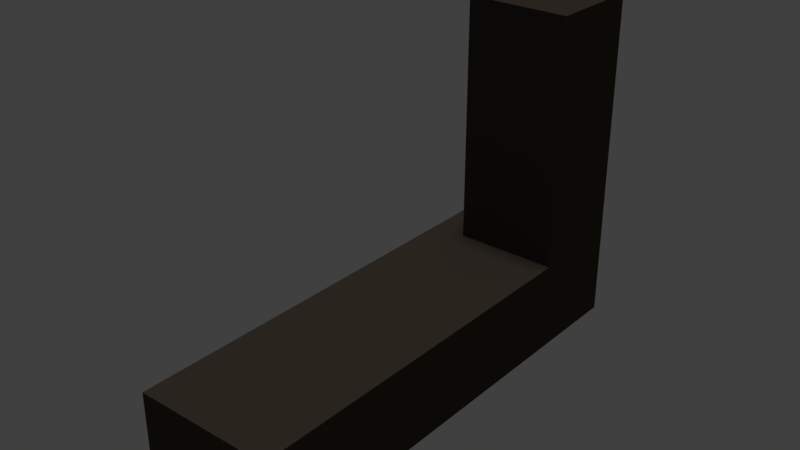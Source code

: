 # Source: table_03_mockup.blend  (saved by Blender 2.78.0; exported with 4.5.12 LTS)
import bpy
from mathutils import Matrix  # noqa: F401  (used for matrix-valued properties, if any)

bpy.ops.wm.read_factory_settings(use_empty=True)
scene = bpy.context.scene
scene.name = 'Scene'

# ---- collections
col_collection_1 = bpy.data.collections.new('Collection 1'); scene.collection.children.link(col_collection_1)

# ---- materials (node trees are filled in below, after node groups)
mat_table_03_material = bpy.data.materials.new('table_03_material')
mat_table_03_material.alpha_threshold = 0.0
mat_table_03_material.use_transparent_shadow = False
mat_table_03_material.diffuse_color = (0.06072, 0.04792, 0.03617, 1.0)
mat_table_03_material.roughness = 0.5
mat_table_03_material.specular_intensity = 0.0

# ---- material node trees

# ---- world
world_world = bpy.data.worlds.new('World'); scene.world = world_world
world_world.color = (0.05088, 0.05088, 0.05088)
world_world.use_sun_shadow = False
world_world.sun_shadow_jitter_overblur = 0.0
world_world.cycles.sampling_method = 'MANUAL'

# ---- lights
light_hemi_001 = bpy.data.lights.new('Hemi.001', 'SUN')
light_hemi_001.transmission_factor = 0.0
light_hemi_001.angle = 0.1993
light_hemi_001.energy = 0.5
light_hemi_001.shadow_buffer_clip_start = 0.5
light_hemi_001.shadow_soft_size = 0.1
light_hemi_001.shadow_cascade_max_distance = 1000.0
light_hemi = bpy.data.lights.new('Hemi', 'SUN')
light_hemi.transmission_factor = 0.0
light_hemi.angle = 0.1993
light_hemi.energy = 1.0
light_hemi.shadow_buffer_clip_start = 0.5
light_hemi.shadow_soft_size = 0.1
light_hemi.shadow_cascade_max_distance = 1000.0

# ---- meshes
me_plane = bpy.data.meshes.new('Plane')
me_plane.from_pydata([(0.2356, -0.7978, 0.0), (-0.3441, -0.7978, 0.0), (0.2356, 0.7978, 0.0), (-0.3441, 0.7978, 0.0), (0.2356, 0.7978, 0.3774), (0.2356, -0.7978, 0.3774), (-0.3441, -0.7978, 0.3774), (-0.3441, 0.7978, 0.3774), (-0.3441, -0.7463, 0.05479), (-0.3441, 0.7463, 0.05479), (-0.3441, -0.7463, 0.3226), (-0.3441, 0.7463, 0.3226), (0.2356, -0.7978, 0.1666), (0.2356, -0.7978, 0.2108), (0.2356, 0.7978, 0.2108), (0.2356, 0.7978, 0.1666), (-0.3441, 0.7978, 0.2108), (-0.3441, 0.7978, 0.1666), (-0.3441, -0.7978, 0.1666), (-0.3441, -0.7978, 0.2108), (-0.3441, 0.7463, 0.2108), (-0.3441, 0.7463, 0.1666), (-0.3441, -0.7463, 0.1666), (-0.3441, -0.7463, 0.2108), (0.2356, 0.287, 0.0), (0.2356, -0.287, 0.0), (-0.3441, -0.287, 0.0), (-0.3441, 0.287, 0.0), (0.2356, 0.287, 0.3774), (0.2356, -0.287, 0.3774), (-0.3441, -0.287, 0.3774), (-0.3441, 0.287, 0.3774), (-0.3441, -0.287, 0.05479), (-0.3441, 0.287, 0.05479), (-0.3441, -0.287, 0.3226), (-0.3441, 0.287, 0.3226), (-0.3441, 0.287, 0.1666), (-0.3441, -0.287, 0.1666), (-0.3441, 0.287, 0.2108), (-0.3441, -0.287, 0.2108), (0.2356, -0.287, 0.1666), (0.2356, 0.287, 0.1666), (0.2356, -0.287, 0.2108), (0.2356, 0.287, 0.2108), (0.2356, 0.2179, 0.0), (0.2356, -0.2179, 0.0), (-0.3441, -0.2179, 0.0), (-0.3441, 0.2179, 0.0), (0.2356, 0.2179, 0.3774), (0.2356, -0.2179, 0.3774), (-0.3441, -0.2179, 0.3774), (-0.3441, 0.2179, 0.3774), (-0.3441, -0.2179, 0.05479), (-0.3441, 0.2179, 0.05479), (-0.3441, -0.2179, 0.3226), (-0.3441, 0.2179, 0.3226), (-0.3441, 0.2179, 0.1666), (-0.3441, -0.2179, 0.1666), (-0.3441, 0.2179, 0.2108), (-0.3441, -0.2179, 0.2108), (0.2356, -0.2179, 0.1666), (0.2356, 0.2179, 0.1666), (0.2356, -0.2179, 0.2108), (0.2356, 0.2179, 0.2108), (0.09192, 0.287, 0.05479), (0.09192, 0.7463, 0.05479), (0.09192, 0.287, 0.3226), (0.09192, 0.7463, 0.3226), (0.09192, 0.7463, 0.1666), (0.09192, -0.7463, 0.2108), (0.09192, -0.7463, 0.3226), (0.09192, 0.7463, 0.2108), (0.09192, -0.7463, 0.05479), (0.09192, -0.7463, 0.1666), (0.09192, -0.287, 0.1666), (0.09192, -0.287, 0.2108), (0.09192, -0.287, 0.05479), (0.09192, -0.287, 0.3226), (0.09192, 0.287, 0.1666), (0.09192, 0.287, 0.2108), (0.09192, -0.2179, 0.05479), (0.09192, 0.2179, 0.05479), (0.09192, -0.2179, 0.3226), (0.09192, 0.2179, 0.3226), (0.09192, 0.2179, 0.1666), (0.09192, -0.2179, 0.1666), (0.09192, 0.2179, 0.2108), (0.09192, -0.2179, 0.2108), (-0.3441, 1.206, 0.0), (0.2356, 1.206, 0.0), (-0.3441, 1.206, 0.3774), (0.2356, 1.206, 0.3774), (0.2356, 1.206, 0.1666), (-0.3441, 1.206, 0.1666), (0.2356, 1.206, 0.2108), (-0.3441, 1.206, 0.2108), (-0.3441, 1.153, 0.3774), (-0.3441, 0.851, 0.3774), (-0.3441, 0.851, 0.2108), (-0.3441, 1.153, 0.2108), (0.2356, 0.851, 0.3774), (0.2356, 1.153, 0.3774), (0.2356, 1.153, 0.2108), (0.2356, 0.851, 0.2108), (0.2356, 0.851, 0.1666), (0.2356, 1.153, 0.1666), (0.2356, 1.153, 0.0), (0.2356, 0.851, 0.0), (-0.3441, 0.851, 0.1666), (-0.3441, 1.153, 0.1666), (-0.3441, 1.153, 0.0), (-0.3441, 0.851, 0.0), (0.2356, 0.7978, 1.418), (0.2356, 1.206, 1.418), (0.2356, 1.153, 1.418), (0.2356, 0.851, 1.418), (0.2356, 0.7978, 1.137), (0.2356, 0.7978, 1.074), (0.2356, 0.7978, 0.7207), (0.2356, 0.7978, 0.6583), (0.2356, 0.851, 1.137), (0.2356, 0.851, 1.074), (0.2356, 0.851, 0.7207), (0.2356, 0.851, 0.6583), (0.2356, 1.206, 0.6583), (0.2356, 1.206, 0.7207), (0.2356, 1.206, 1.074), (0.2356, 1.206, 1.137), (0.2356, 1.153, 1.137), (0.2356, 1.153, 1.074), (0.2356, 1.153, 0.7207), (0.2356, 1.153, 0.6583), (0.2356, 1.206, 1.364), (0.2356, 0.7978, 1.364), (0.2356, 0.851, 1.364), (0.2356, 1.153, 1.364), (-0.1991, -0.7978, 0.0), (-0.1991, 0.7978, 0.0), (-0.1991, -0.7978, 0.3774), (-0.3441, 1.14, 0.1725), (-0.1991, -0.7978, 0.1666), (-0.1991, -0.7978, 0.2108), (-0.1991, -0.287, 0.3774), (-0.1991, 0.287, 0.3774), (-0.1991, -0.287, 0.0), (-0.1991, 0.287, 0.0), (-0.1991, -0.2179, 0.0), (-0.1991, 0.2179, 0.0), (-0.1991, -0.2179, 0.3774), (-0.1991, 0.2179, 0.3774), (-0.1991, 1.206, 0.0), (-0.3441, 0.8638, 0.1725), (-0.1991, 1.206, 0.1666), (-0.1991, 1.206, 0.2108), (-0.1991, 0.851, 0.0), (-0.1991, 1.153, 0.0), (-0.1991, 0.7978, 1.418), (-0.1991, 1.206, 1.418), (-0.1991, 0.851, 1.418), (-0.1991, 1.153, 1.418), (-0.1991, 1.206, 0.6583), (-0.1991, 1.206, 0.7207), (-0.1991, 1.206, 1.074), (-0.1991, 1.206, 1.137), (-0.1991, 0.7978, 0.6583), (-0.1991, 0.7978, 0.7207), (-0.1991, 0.7978, 1.074), (-0.1991, 0.7978, 1.137), (-0.1991, 1.206, 1.364), (-0.1991, 0.7978, 1.364), (-0.1991, 0.7978, 0.3774), (-0.1991, 1.206, 0.3774), (-0.1991, 1.153, 0.3774), (-0.1991, 0.851, 0.3774), (-0.3441, 1.14, 0.2049), (-0.3441, 0.8638, 0.2049), (-0.1991, 1.153, 0.6583), (-0.1991, 0.851, 0.6583), (-0.1991, 1.153, 0.7207), (-0.1991, 0.851, 0.7207), (-0.1991, 1.153, 1.074), (-0.1991, 0.851, 1.074), (-0.1991, 1.153, 1.137), (-0.1991, 0.851, 1.137), (-0.1991, 1.153, 1.364), (-0.1991, 0.851, 1.364), (-0.3441, 0.8638, 0.3268), (-0.3441, 1.14, 0.3268), (-0.3441, 1.14, 0.05053), (-0.3441, 0.8638, 0.05053), (-0.3267, 1.14, 0.2049), (-0.3267, 1.14, 0.3268), (-0.3267, 0.8638, 0.2049), (-0.3267, 0.8638, 0.3268), (-0.3267, 1.14, 0.1725), (-0.3267, 0.8638, 0.1725), (-0.3267, 1.14, 0.05053), (-0.3267, 0.8638, 0.05053), (0.1117, 1.153, 0.3774), (0.1117, 0.851, 0.3774), (0.1117, 1.153, 0.6583), (0.1117, 0.8511, 0.6583), (0.1117, 1.153, 0.7207), (0.1117, 0.8511, 0.7207), (0.1117, 1.153, 1.074), (0.1117, 0.8511, 1.074), (0.1117, 1.153, 1.137), (0.1117, 0.8511, 1.137), (0.1117, 1.153, 1.364), (0.1117, 0.8511, 1.364)], [], [(145, 27, 3, 137), (143, 170, 7, 31), (42, 29, 5, 13), (106, 89, 92, 105), (141, 138, 6, 19), (18, 22, 8, 1), (54, 82, 87, 59), (16, 20, 11, 7), (30, 34, 10, 6), (27, 33, 9, 3), (3, 9, 21, 17), (17, 21, 20, 16), (38, 79, 71, 20), (36, 38, 20, 21), (6, 10, 23, 19), (19, 23, 22, 18), (136, 140, 18, 1), (140, 141, 19, 18), (102, 94, 91, 101), (96, 90, 95, 99), (25, 40, 12, 0), (40, 42, 13, 12), (15, 14, 43, 41), (60, 62, 42, 40), (2, 15, 41, 24), (45, 60, 40, 25), (22, 23, 39, 37), (56, 58, 38, 36), (55, 83, 82, 54), (53, 56, 36, 33), (1, 8, 32, 26), (47, 53, 33, 27), (7, 11, 35, 31), (50, 54, 34, 30), (53, 81, 84, 56), (58, 55, 35, 38), (14, 4, 28, 43), (62, 49, 29, 42), (138, 142, 30, 6), (149, 143, 31, 51), (136, 1, 26, 144), (147, 47, 27, 145), (144, 26, 46, 146), (146, 46, 47, 147), (142, 148, 50, 30), (148, 149, 51, 50), (43, 28, 48, 63), (63, 48, 49, 62), (39, 34, 54, 59), (20, 71, 67, 11), (31, 35, 55, 51), (51, 55, 54, 50), (26, 32, 52, 46), (46, 52, 53, 47), (32, 37, 57, 52), (11, 67, 66, 35), (37, 39, 59, 57), (57, 59, 58, 56), (24, 41, 61, 44), (44, 61, 60, 45), (41, 43, 63, 61), (61, 63, 62, 60), (79, 66, 67, 71), (64, 78, 68, 65), (72, 73, 74, 76), (69, 70, 77, 75), (87, 82, 83, 86), (80, 85, 84, 81), (9, 65, 68, 21), (58, 86, 83, 55), (10, 70, 69, 23), (8, 72, 76, 32), (22, 73, 72, 8), (56, 84, 85, 57), (39, 75, 77, 34), (34, 77, 70, 10), (59, 87, 86, 58), (35, 66, 79, 38), (32, 76, 74, 37), (52, 80, 81, 53), (21, 68, 78, 36), (36, 78, 64, 33), (37, 74, 73, 22), (33, 64, 65, 9), (57, 85, 80, 52), (23, 69, 75, 39), (153, 171, 91, 94), (150, 152, 92, 89), (152, 153, 94, 92), (99, 95, 93, 109), (155, 150, 89, 106), (105, 92, 94, 102), (109, 93, 88, 110), (17, 108, 111, 3), (110, 188, 139, 109), (15, 104, 103, 14), (104, 105, 102, 103), (137, 154, 107, 2), (154, 155, 106, 107), (16, 98, 108, 17), (96, 187, 186, 97), (7, 97, 98, 16), (109, 139, 174, 99), (14, 103, 100, 4), (103, 102, 101, 100), (2, 107, 104, 15), (107, 106, 105, 104), (134, 115, 112, 133), (168, 157, 113, 132), (135, 114, 115, 134), (132, 113, 114, 135), (91, 124, 131, 101), (124, 125, 130, 131), (125, 126, 129, 130), (126, 127, 128, 129), (101, 131, 123, 100), (131, 130, 122, 123), (130, 129, 121, 122), (129, 128, 120, 121), (171, 160, 124, 91), (160, 161, 125, 124), (161, 162, 126, 125), (162, 163, 127, 126), (100, 123, 119, 4), (123, 122, 118, 119), (122, 121, 117, 118), (121, 120, 116, 117), (127, 132, 135, 128), (128, 135, 134, 120), (163, 168, 132, 127), (120, 134, 133, 116), (116, 133, 169, 167), (117, 116, 167, 166), (118, 117, 166, 165), (119, 118, 165, 164), (4, 119, 164, 170), (115, 114, 159, 158), (112, 115, 158, 156), (114, 113, 157, 159), (133, 112, 156, 169), (111, 110, 155, 154), (3, 111, 154, 137), (110, 88, 150, 155), (93, 95, 153, 152), (88, 93, 152, 150), (95, 90, 171, 153), (49, 48, 149, 148), (29, 49, 148, 142), (45, 146, 147, 44), (25, 144, 146, 45), (44, 147, 145, 24), (0, 136, 144, 25), (48, 28, 143, 149), (5, 29, 142, 138), (12, 13, 141, 140), (0, 12, 140, 136), (13, 5, 138, 141), (28, 4, 170, 143), (24, 145, 137, 2), (97, 173, 172, 96), (96, 172, 171, 90), (7, 170, 173, 97), (172, 176, 160, 171), (176, 178, 161, 160), (178, 180, 162, 161), (180, 182, 163, 162), (182, 184, 168, 163), (184, 159, 157, 168), (169, 156, 158, 185), (185, 158, 159, 184), (167, 169, 185, 183), (184, 208, 209, 185), (166, 167, 183, 181), (181, 183, 182, 180), (165, 166, 181, 179), (178, 202, 204, 180), (164, 165, 179, 177), (177, 179, 178, 176), (170, 164, 177, 173), (180, 204, 205, 181), (186, 193, 192, 175), (175, 192, 195, 151), (188, 196, 194, 139), (111, 189, 188, 110), (97, 186, 175, 98), (98, 175, 151, 108), (108, 151, 189, 111), (99, 174, 187, 96), (195, 194, 196, 197), (192, 190, 194, 195), (193, 191, 190, 192), (174, 190, 191, 187), (151, 195, 197, 189), (139, 194, 190, 174), (187, 191, 193, 186), (189, 197, 196, 188), (207, 209, 208, 206), (203, 205, 204, 202), (199, 201, 200, 198), (172, 198, 200, 176), (179, 203, 202, 178), (173, 199, 198, 172), (183, 207, 206, 182), (185, 209, 207, 183), (176, 200, 201, 177), (181, 205, 203, 179), (177, 201, 199, 173), (182, 206, 208, 184)])
_uv = me_plane.uv_layers.new(name='UVMap')
_uv.uv.foreach_set('vector', [0.4119, 0.2425, 0.3737, 0.2425, 0.3737, 0.1078, 0.4119, 0.1078, 0.641, 0.2425, 0.641, 0.1078, 0.6792, 0.1078, 0.6792, 0.2425, 0.05556, 0.3939, 0.09946, 0.3939, 0.09946, 0.5286, 0.05556, 0.5286, 0.0, 0.01405, 3.014e-09, 0.0, 0.0439, 0.0, 0.0439, 0.01405, 0.2662, 0.5668, 0.2223, 0.5668, 0.2223, 0.5286, 0.2662, 0.5286, 0.7231, 0.374, 0.7231, 0.3875, 0.6937, 0.3875, 0.6792, 0.374, 0.1122, 0.885, 0.1122, 1.0, 0.0827, 1.0, 0.0827, 0.885, 0.7348, 0.7948, 0.7348, 0.7812, 0.7642, 0.7812, 0.7787, 0.7948, 0.7787, 0.5087, 0.7642, 0.5087, 0.7642, 0.3875, 0.7787, 0.374, 0.6792, 0.6601, 0.6937, 0.6601, 0.6937, 0.7812, 0.6792, 0.7948, 0.6792, 0.7948, 0.6937, 0.7812, 0.7231, 0.7812, 0.7231, 0.7948, 0.7231, 0.7948, 0.7231, 0.7812, 0.7348, 0.7812, 0.7348, 0.7948, 0.5515, 0.892, 0.4366, 0.892, 0.4366, 0.7709, 0.5515, 0.7709, 0.7231, 0.6601, 0.7348, 0.6601, 0.7348, 0.7812, 0.7231, 0.7812, 0.7787, 0.374, 0.7642, 0.3875, 0.7348, 0.3875, 0.7348, 0.374, 0.7348, 0.374, 0.7348, 0.3875, 0.7231, 0.3875, 0.7231, 0.374, 0.3217, 0.5668, 0.2778, 0.5668, 0.2778, 0.5286, 0.3217, 0.5286, 0.2778, 0.5668, 0.2662, 0.5668, 0.2662, 0.5286, 0.2778, 0.5286, 0.05556, 0.01405, 0.05556, 0.0, 0.09946, 0.0, 0.09946, 0.01405, 0.7787, 0.8885, 0.7787, 0.9026, 0.7348, 0.9026, 0.7348, 0.8885, 1.872e-08, 0.3939, 0.0439, 0.3939, 0.0439, 0.5286, 2.043e-08, 0.5286, 0.0439, 0.3939, 0.05556, 0.3939, 0.05556, 0.5286, 0.0439, 0.5286, 0.0439, 0.1078, 0.05556, 0.1078, 0.05556, 0.2425, 0.0439, 0.2425, 0.0439, 0.3757, 0.05556, 0.3757, 0.05556, 0.3939, 0.0439, 0.3939, 6.737e-09, 0.1078, 0.0439, 0.1078, 0.0439, 0.2425, 8.446e-09, 0.2425, 1.616e-08, 0.3757, 0.0439, 0.3757, 0.0439, 0.3939, 1.872e-08, 0.3939, 0.7231, 0.3875, 0.7348, 0.3875, 0.7348, 0.5087, 0.7231, 0.5087, 0.7231, 0.6419, 0.7348, 0.6419, 0.7348, 0.6601, 0.7231, 0.6601, 0.7787, 0.7189, 0.7787, 0.6039, 0.8936, 0.6039, 0.8936, 0.7189, 0.6937, 0.6419, 0.7231, 0.6419, 0.7231, 0.6601, 0.6937, 0.6601, 0.6792, 0.374, 0.6937, 0.3875, 0.6937, 0.5087, 0.6792, 0.5087, 0.6792, 0.6419, 0.6937, 0.6419, 0.6937, 0.6601, 0.6792, 0.6601, 0.7787, 0.7948, 0.7642, 0.7812, 0.7642, 0.6601, 0.7787, 0.6601, 0.7787, 0.5269, 0.7642, 0.5269, 0.7642, 0.5087, 0.7787, 0.5087, 0.982, 0.6836, 0.982, 0.7986, 0.9525, 0.7986, 0.9525, 0.6836, 0.7348, 0.6419, 0.7642, 0.6419, 0.7642, 0.6601, 0.7348, 0.6601, 0.05556, 0.1078, 0.09946, 0.1078, 0.09946, 0.2425, 0.05556, 0.2425, 0.05556, 0.3757, 0.09946, 0.3757, 0.09946, 0.3939, 0.05556, 0.3939, 0.641, 0.5286, 0.641, 0.3939, 0.6792, 0.3939, 0.6792, 0.5286, 0.641, 0.2607, 0.641, 0.2425, 0.6792, 0.2425, 0.6792, 0.2607, 0.4119, 0.5286, 0.3737, 0.5286, 0.3737, 0.3939, 0.4119, 0.3939, 0.4119, 0.2607, 0.3737, 0.2607, 0.3737, 0.2425, 0.4119, 0.2425, 0.4119, 0.3939, 0.3737, 0.3939, 0.3737, 0.3757, 0.4119, 0.3757, 0.4119, 0.3757, 0.3737, 0.3757, 0.3737, 0.2607, 0.4119, 0.2607, 0.641, 0.3939, 0.641, 0.3757, 0.6792, 0.3757, 0.6792, 0.3939, 0.641, 0.3757, 0.641, 0.2607, 0.6792, 0.2607, 0.6792, 0.3757, 0.05556, 0.2425, 0.09946, 0.2425, 0.09946, 0.2607, 0.05556, 0.2607, 0.05556, 0.2607, 0.09946, 0.2607, 0.09946, 0.3757, 0.05556, 0.3757, 0.7348, 0.5087, 0.7642, 0.5087, 0.7642, 0.5269, 0.7348, 0.5269, 0.9705, 0.1211, 0.9705, 0.2361, 0.9411, 0.2361, 0.9411, 0.1211, 0.7787, 0.6601, 0.7642, 0.6601, 0.7642, 0.6419, 0.7787, 0.6419, 0.7787, 0.6419, 0.7642, 0.6419, 0.7642, 0.5269, 0.7787, 0.5269, 0.6792, 0.5087, 0.6937, 0.5087, 0.6937, 0.5269, 0.6792, 0.5269, 0.6792, 0.5269, 0.6937, 0.5269, 0.6937, 0.6419, 0.6792, 0.6419, 0.6937, 0.5087, 0.7231, 0.5087, 0.7231, 0.5269, 0.6937, 0.5269, 0.4366, 0.5286, 0.5515, 0.5286, 0.5515, 0.6497, 0.4366, 0.6497, 0.7231, 0.5087, 0.7348, 0.5087, 0.7348, 0.5269, 0.7231, 0.5269, 0.7231, 0.5269, 0.7348, 0.5269, 0.7348, 0.6419, 0.7231, 0.6419, 8.446e-09, 0.2425, 0.0439, 0.2425, 0.0439, 0.2607, 1.297e-08, 0.2607, 1.297e-08, 0.2607, 0.0439, 0.2607, 0.0439, 0.3757, 1.616e-08, 0.3757, 0.0439, 0.2425, 0.05556, 0.2425, 0.05556, 0.2607, 0.0439, 0.2607, 0.0439, 0.2607, 0.05556, 0.2607, 0.05556, 0.3757, 0.0439, 0.3757, 0.923, 0.6959, 0.8936, 0.6959, 0.8936, 0.5748, 0.923, 0.5748, 0.8936, 0.4536, 0.923, 0.4536, 0.923, 0.5748, 0.8936, 0.5748, 0.9411, 0.2423, 0.9116, 0.2423, 0.9116, 0.1211, 0.9411, 0.1211, 0.9116, 0.0, 0.9411, 0.0, 0.9411, 0.1211, 0.9116, 0.1211, 0.1426, 1.0, 0.1132, 1.0, 0.1132, 0.885, 0.1426, 0.885, 1.0, 0.115, 0.9705, 0.115, 0.9705, 3.93e-09, 1.0, 0.0, 0.9525, 0.4536, 0.9525, 0.5686, 0.923, 0.5686, 0.923, 0.4536, 0.9411, 0.3511, 0.9411, 0.2361, 0.9705, 0.2361, 0.9705, 0.3511, 0.9116, 0.3573, 0.9116, 0.2423, 0.9411, 0.2423, 0.9411, 0.3573, 0.4366, 0.6497, 0.5515, 0.6497, 0.5515, 0.7709, 0.4366, 0.7709, 0.9525, 0.5748, 0.9525, 0.6898, 0.923, 0.6898, 0.923, 0.5748, 0.6664, 0.7709, 0.6664, 0.8859, 0.5515, 0.8859, 0.5515, 0.7709, 0.9525, 0.5686, 0.9525, 0.4536, 0.982, 0.4536, 0.982, 0.5686, 0.6664, 0.7709, 0.5515, 0.7709, 0.5515, 0.6497, 0.6664, 0.6497, 0.8936, 0.374, 0.8936, 0.4889, 0.7787, 0.4889, 0.7787, 0.374, 0.9857, 0.8336, 0.9857, 0.9486, 0.9562, 0.9486, 0.9562, 0.8336, 0.982, 0.5686, 0.982, 0.6836, 0.9525, 0.6836, 0.9525, 0.5686, 0.8936, 0.4889, 0.8936, 0.6039, 0.7787, 0.6039, 0.7787, 0.4889, 0.3217, 0.5286, 0.4366, 0.5286, 0.4366, 0.6497, 0.3217, 0.6497, 0.9268, 0.9486, 0.9268, 0.8336, 0.9562, 0.8336, 0.9562, 0.9486, 0.4366, 0.7709, 0.3217, 0.7709, 0.3217, 0.6497, 0.4366, 0.6497, 0.4366, 0.892, 0.3217, 0.892, 0.3217, 0.7709, 0.4366, 0.7709, 0.9411, 0.115, 0.9411, 1.965e-09, 0.9705, 0.0, 0.9705, 0.115, 0.5515, 0.5286, 0.6664, 0.5286, 0.6664, 0.6497, 0.5515, 0.6497, 0.7174, 0.3184, 0.7174, 0.2744, 0.832, 0.2744, 0.832, 0.3184, 0.7174, 0.374, 0.7174, 0.33, 0.832, 0.33, 0.832, 0.374, 0.7174, 0.33, 0.7174, 0.3184, 0.832, 0.3184, 0.832, 0.33, 0.7348, 0.8885, 0.7348, 0.9026, 0.7231, 0.9026, 0.7231, 0.8885, 0.4119, 0.01405, 0.4119, 6.288e-08, 0.5265, 0.0, 0.5265, 0.01405, 0.0439, 0.01405, 0.0439, 0.0, 0.05556, 0.0, 0.05556, 0.01405, 0.7231, 0.8885, 0.7231, 0.9026, 0.6792, 0.9026, 0.6792, 0.8885, 0.7231, 0.7948, 0.7231, 0.8088, 0.6792, 0.8088, 0.6792, 0.7948, 0.6792, 0.8885, 0.6925, 0.8851, 0.7247, 0.8851, 0.7231, 0.8885, 0.0439, 0.1078, 0.0439, 0.09372, 0.05556, 0.09372, 0.05556, 0.1078, 0.0439, 0.09372, 0.0439, 0.01405, 0.05556, 0.01405, 0.05556, 0.09372, 0.4119, 0.1078, 0.4119, 0.09372, 0.5265, 0.09372, 0.5265, 0.1078, 0.4119, 0.09372, 0.4119, 0.01405, 0.5265, 0.01405, 0.5265, 0.09372, 0.7348, 0.7948, 0.7348, 0.8088, 0.7231, 0.8088, 0.7231, 0.7948, 0.7787, 0.8885, 0.7654, 0.8851, 0.7654, 0.8122, 0.7787, 0.8088, 0.7787, 0.7948, 0.7787, 0.8088, 0.7348, 0.8088, 0.7348, 0.7948, 0.7231, 0.8885, 0.7247, 0.8851, 0.7332, 0.8851, 0.7348, 0.8885, 0.05556, 0.1078, 0.05556, 0.09372, 0.09946, 0.09372, 0.09946, 0.1078, 0.05556, 0.09372, 0.05556, 0.01405, 0.09946, 0.01405, 0.09946, 0.09372, 6.737e-09, 0.1078, 3.86e-09, 0.09372, 0.0439, 0.09372, 0.0439, 0.1078, 3.86e-09, 0.09372, 0.0, 0.01405, 0.0439, 0.01405, 0.0439, 0.09372, 0.3596, 0.09372, 0.3737, 0.09372, 0.3737, 0.1078, 0.3596, 0.1078, 0.7174, 0.01411, 0.7174, 0.0, 0.832, 0.0, 0.832, 0.01411, 0.3596, 0.01405, 0.3737, 0.01405, 0.3737, 0.09372, 0.3596, 0.09372, 0.3596, 0.0, 0.3737, 0.0, 0.3737, 0.01405, 0.3596, 0.01405, 0.09946, 0.0, 0.1735, 0.0, 0.1735, 0.01405, 0.09946, 0.01405, 0.1735, 0.0, 0.19, 0.0, 0.19, 0.01405, 0.1735, 0.01405, 0.19, 0.0, 0.2832, 0.0, 0.2832, 0.01405, 0.19, 0.01405, 0.2832, 0.0, 0.2996, 0.0, 0.2996, 0.01405, 0.2832, 0.01405, 0.09946, 0.01405, 0.1735, 0.01405, 0.1735, 0.09372, 0.09946, 0.09372, 0.1735, 0.01405, 0.19, 0.01405, 0.19, 0.09372, 0.1735, 0.09372, 0.19, 0.01405, 0.2832, 0.01405, 0.2832, 0.09372, 0.19, 0.09372, 0.2832, 0.01405, 0.2996, 0.01405, 0.2996, 0.09372, 0.2832, 0.09372, 0.7174, 0.2744, 0.7174, 0.2003, 0.832, 0.2003, 0.832, 0.2744, 0.7174, 0.2003, 0.7174, 0.1839, 0.832, 0.1839, 0.832, 0.2003, 0.7174, 0.1839, 0.7174, 0.09056, 0.832, 0.09056, 0.832, 0.1839, 0.7174, 0.09056, 0.7174, 0.07409, 0.832, 0.07409, 0.832, 0.09056, 0.09946, 0.09372, 0.1735, 0.09372, 0.1735, 0.1078, 0.09946, 0.1078, 0.1735, 0.09372, 0.19, 0.09372, 0.19, 0.1078, 0.1735, 0.1078, 0.19, 0.09372, 0.2832, 0.09372, 0.2832, 0.1078, 0.19, 0.1078, 0.2832, 0.09372, 0.2996, 0.09372, 0.2996, 0.1078, 0.2832, 0.1078, 0.2996, 0.0, 0.3596, 0.0, 0.3596, 0.01405, 0.2996, 0.01405, 0.2996, 0.01405, 0.3596, 0.01405, 0.3596, 0.09372, 0.2996, 0.09372, 0.7174, 0.07409, 0.7174, 0.01411, 0.832, 0.01411, 0.832, 0.07409, 0.2996, 0.09372, 0.3596, 0.09372, 0.3596, 0.1078, 0.2996, 0.1078, 0.1146, 0.7289, 0.1146, 0.7889, 7.855e-09, 0.7889, 3.927e-09, 0.7289, 0.1146, 0.7125, 0.1146, 0.7289, 3.927e-09, 0.7289, 3.927e-09, 0.7125, 0.1146, 0.6192, 0.1146, 0.7125, 3.927e-09, 0.7125, 0.0, 0.6192, 0.1146, 0.6027, 0.1146, 0.6192, 0.0, 0.6192, 3.927e-09, 0.6027, 0.1146, 0.5286, 0.1146, 0.6027, 3.927e-09, 0.6027, 1.009e-06, 0.5286, 0.7927, 0.7189, 0.8723, 0.7189, 0.8723, 0.8336, 0.7927, 0.8336, 0.7787, 0.7189, 0.7927, 0.7189, 0.7927, 0.8336, 0.7787, 0.8336, 0.8723, 0.7189, 0.8864, 0.7189, 0.8864, 0.8336, 0.8723, 0.8336, 0.1146, 0.7889, 0.1146, 0.803, 3.927e-09, 0.803, 7.855e-09, 0.7889, 0.3737, 0.09372, 0.3737, 0.01405, 0.4119, 0.01405, 0.4119, 0.09372, 0.3737, 0.1078, 0.3737, 0.09372, 0.4119, 0.09372, 0.4119, 0.1078, 0.3737, 0.01405, 0.3737, 0.0, 0.4119, 6.288e-08, 0.4119, 0.01405, 0.6792, 0.33, 0.6792, 0.3184, 0.7174, 0.3184, 0.7174, 0.33, 0.6792, 0.374, 0.6792, 0.33, 0.7174, 0.33, 0.7174, 0.374, 0.6792, 0.3184, 0.6792, 0.2744, 0.7174, 0.2744, 0.7174, 0.3184, 0.5265, 0.3757, 0.5265, 0.2607, 0.641, 0.2607, 0.641, 0.3757, 0.5265, 0.3939, 0.5265, 0.3757, 0.641, 0.3757, 0.641, 0.3939, 0.5265, 0.3757, 0.4119, 0.3757, 0.4119, 0.2607, 0.5265, 0.2607, 0.5265, 0.3939, 0.4119, 0.3939, 0.4119, 0.3757, 0.5265, 0.3757, 0.5265, 0.2607, 0.4119, 0.2607, 0.4119, 0.2425, 0.5265, 0.2425, 0.5265, 0.5286, 0.4119, 0.5286, 0.4119, 0.3939, 0.5265, 0.3939, 0.5265, 0.2607, 0.5265, 0.2425, 0.641, 0.2425, 0.641, 0.2607, 0.5265, 0.5286, 0.5265, 0.3939, 0.641, 0.3939, 0.641, 0.5286, 0.2778, 0.6815, 0.2662, 0.6815, 0.2662, 0.5668, 0.2778, 0.5668, 0.3217, 0.6815, 0.2778, 0.6815, 0.2778, 0.5668, 0.3217, 0.5668, 0.2662, 0.6815, 0.2223, 0.6815, 0.2223, 0.5668, 0.2662, 0.5668, 0.5265, 0.2425, 0.5265, 0.1078, 0.641, 0.1078, 0.641, 0.2425, 0.5265, 0.2425, 0.4119, 0.2425, 0.4119, 0.1078, 0.5265, 0.1078, 0.6792, 0.09372, 0.641, 0.09372, 0.641, 0.01405, 0.6792, 0.01405, 0.6792, 0.01405, 0.641, 0.01405, 0.641, 0.0, 0.6792, 0.0, 0.6792, 0.1078, 0.641, 0.1078, 0.641, 0.09372, 0.6792, 0.09372, 0.2082, 0.803, 0.2082, 0.7289, 0.2223, 0.7289, 0.2223, 0.803, 0.2082, 0.7289, 0.2082, 0.7125, 0.2223, 0.7125, 0.2223, 0.7289, 0.2082, 0.7125, 0.2082, 0.6192, 0.2223, 0.6192, 0.2223, 0.7125, 0.2082, 0.6192, 0.2082, 0.6027, 0.2223, 0.6027, 0.2223, 0.6192, 0.2082, 0.6027, 0.2082, 0.5427, 0.2223, 0.5427, 0.2223, 0.6027, 0.2082, 0.5427, 0.2082, 0.5286, 0.2223, 0.5286, 0.2223, 0.5427, 0.1146, 0.5427, 0.1146, 0.5286, 0.1286, 0.5286, 0.1286, 0.5427, 0.1286, 0.5427, 0.1286, 0.5286, 0.2082, 0.5286, 0.2082, 0.5427, 0.1146, 0.6027, 0.1146, 0.5427, 0.1286, 0.5427, 0.1286, 0.6027, 0.9116, 0.246, 0.9116, 0.3279, 0.832, 0.3279, 0.832, 0.246, 0.1146, 0.6192, 0.1146, 0.6027, 0.1286, 0.6027, 0.1286, 0.6192, 0.1286, 0.6192, 0.1286, 0.6027, 0.2082, 0.6027, 0.2082, 0.6192, 0.1146, 0.7125, 0.1146, 0.6192, 0.1286, 0.6192, 0.1286, 0.7125, 0.3042, 0.7748, 0.2223, 0.7748, 0.2223, 0.6815, 0.3042, 0.6815, 0.1146, 0.7289, 0.1146, 0.7125, 0.1286, 0.7125, 0.1286, 0.7289, 0.1286, 0.7289, 0.1286, 0.7125, 0.2082, 0.7125, 0.2082, 0.7289, 0.1146, 0.803, 0.1146, 0.7289, 0.1286, 0.7289, 0.1286, 0.803, 0.2223, 0.803, 0.2223, 0.885, 0.1426, 0.885, 0.1426, 0.803, 0.671, 0.6015, 0.6756, 0.6015, 0.6756, 0.6337, 0.671, 0.6337, 0.671, 0.6337, 0.6756, 0.6337, 0.6756, 0.6422, 0.671, 0.6422, 0.671, 0.5286, 0.6756, 0.5286, 0.6756, 0.5608, 0.671, 0.5608, 0.6792, 0.8088, 0.6925, 0.8122, 0.6925, 0.8851, 0.6792, 0.8885, 0.7787, 0.8088, 0.7654, 0.8122, 0.7332, 0.8122, 0.7348, 0.8088, 0.7348, 0.8088, 0.7332, 0.8122, 0.7247, 0.8122, 0.7231, 0.8088, 0.7231, 0.8088, 0.7247, 0.8122, 0.6925, 0.8122, 0.6792, 0.8088, 0.7348, 0.8885, 0.7332, 0.8851, 0.7654, 0.8851, 0.7787, 0.8885, 0.1748, 0.885, 0.1748, 0.958, 0.1426, 0.958, 0.1426, 0.885, 0.1833, 0.885, 0.1833, 0.958, 0.1748, 0.958, 0.1748, 0.885, 0.2155, 0.885, 0.2155, 0.958, 0.1833, 0.958, 0.1833, 0.885, 0.671, 0.5693, 0.6756, 0.5693, 0.6756, 0.6015, 0.671, 0.6015, 0.671, 0.6422, 0.6756, 0.6422, 0.6756, 0.6744, 0.671, 0.6744, 0.671, 0.5608, 0.6756, 0.5608, 0.6756, 0.5693, 0.671, 0.5693, 0.6664, 0.5286, 0.671, 0.5286, 0.671, 0.6016, 0.6664, 0.6016, 0.671, 0.6745, 0.6664, 0.6745, 0.6664, 0.6016, 0.671, 0.6016, 0.8936, 0.374, 0.9535, 0.374, 0.9535, 0.4536, 0.8936, 0.4536, 1.571e-08, 0.8963, 0.0, 0.803, 0.07962, 0.803, 0.07962, 0.8963, 0.2963, 0.9478, 0.2223, 0.9478, 0.2223, 0.8681, 0.2963, 0.8681, 0.7787, 0.9156, 0.7787, 0.8336, 0.8527, 0.8336, 0.8527, 0.9156, 0.832, 0.164, 0.832, 0.08198, 0.9116, 0.08198, 0.9116, 0.164, 0.641, 0.09372, 0.5591, 0.09372, 0.5591, 0.01405, 0.641, 0.01405, 0.832, 0.246, 0.832, 0.164, 0.9116, 0.164, 0.9116, 0.246, 0.0827, 0.885, 0.0827, 0.803, 0.1426, 0.803, 0.1426, 0.885, 0.9116, 0.0, 0.9116, 0.08198, 0.832, 0.08198, 0.832, 3.144e-08, 0.3042, 0.8681, 0.2223, 0.8681, 0.2223, 0.7748, 0.3042, 0.7748, 0.9268, 0.8336, 0.9268, 0.9156, 0.8527, 0.9156, 0.8527, 0.8336, 0.9463, 0.7189, 0.9463, 0.8009, 0.8864, 0.8009, 0.8864, 0.7189])
me_plane.materials.append(mat_table_03_material)
me_plane.use_remesh_preserve_volume = False
me_plane.use_remesh_preserve_attributes = False
me_plane.use_mirror_vertex_groups = False
me_plane.update()

# ---- objects
ob_plane = bpy.data.objects.new('Plane', me_plane)
ob_bottom_light = bpy.data.objects.new('bottom_light', light_hemi_001)
ob_top_height = bpy.data.objects.new('top_height', light_hemi)

# ---- transforms, parenting, visibility, modifiers, constraints
ob_plane.location = (0.0, 0.0, 0.0)
ob_plane.lineart.crease_threshold = 0.0
ob_bottom_light.location = (0.0, 0.0, -100.0)
ob_bottom_light.rotation_euler = (0.0, 3.142, 0.0)
ob_bottom_light.hide_viewport = True
ob_bottom_light.hide_select = True
ob_bottom_light.lineart.crease_threshold = 0.0
ob_top_height.location = (0.0, 0.0, 100.0)
ob_top_height.hide_viewport = True
ob_top_height.hide_select = True
ob_top_height.lineart.crease_threshold = 0.0

# ---- collection membership
col_collection_1.objects.link(ob_plane)
col_collection_1.objects.link(ob_bottom_light)
col_collection_1.objects.link(ob_top_height)

# ---- scene / render settings (as saved in the file)
scene.frame_start = 1; scene.frame_end = 250; scene.frame_set(1)
scene.render.engine = 'BLENDER_EEVEE_NEXT'
scene.render.resolution_percentage = 50
scene.render.dither_intensity = 0.0
scene.cycles.use_denoising = False
scene.cycles.samples = 128
scene.cycles.sampling_pattern = 'TABULATED_SOBOL'
scene.cycles.light_sampling_threshold = 0.0
scene.cycles.use_adaptive_sampling = False
scene.cycles.use_light_tree = False
scene.cycles.blur_glossy = 0.0
scene.cycles.sample_clamp_indirect = 0.0
scene.view_settings.view_transform = 'Standard'
bpy.context.view_layer.update()

# ---- added for rendering (the .blend has no active camera): camera
cam_auto = bpy.data.cameras.new('AutoCamera')
cam_auto.lens = 50.0
cam_auto.sensor_width = 36.0
cam_auto.clip_end = 1000.0
ob_auto_camera = bpy.data.objects.new('AutoCamera', cam_auto)
scene.collection.objects.link(ob_auto_camera)
ob_auto_camera.location = (2.27963, -2.59635, 2.57602)
ob_auto_camera.rotation_euler = (1.09748, -7.21219e-08, 0.694738)
scene.camera = ob_auto_camera
bpy.context.view_layer.update()

